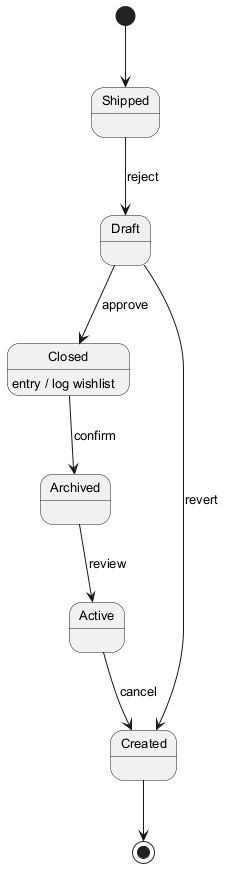

The diagram above was rendered by PlantUML. Its source (embedded in the PNG):
@startuml
skinparam monochrome true
skinparam defaultFontSize 13
[*] --> Shipped
Shipped --> Draft : reject
Draft --> Closed : approve
Closed --> Archived : confirm
Closed : entry / log wishlist
Archived --> Active : review
Active --> Created : cancel
Draft --> Created : revert
Created --> [*]
@enduml